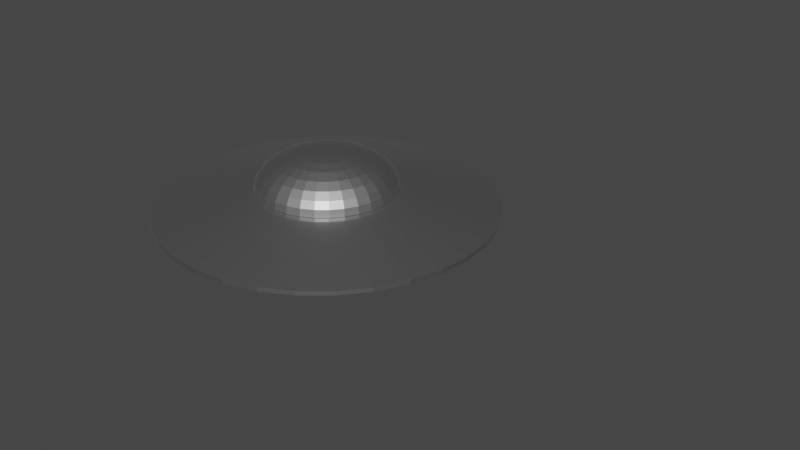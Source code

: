 # Source: untitled.blend  (saved by Blender 2.81.16; exported with 4.5.12 LTS)
import bpy
from mathutils import Matrix  # noqa: F401  (used for matrix-valued properties, if any)

bpy.ops.wm.read_factory_settings(use_empty=True)
scene = bpy.context.scene
scene.name = 'Scene'

# ---- collections
col_collection = bpy.data.collections.new('Collection'); scene.collection.children.link(col_collection)
col_collection_2 = bpy.data.collections.new('Collection 2'); scene.collection.children.link(col_collection_2)

# ---- materials (node trees are filled in below, after node groups)
mat_disk = bpy.data.materials.new('Disk')
mat_dome = bpy.data.materials.new('Dome')
mat_light = bpy.data.materials.new('Light')

# ---- material node trees
mat_disk.use_nodes = True; mat_disk.node_tree.nodes.clear()
_N = mat_disk.node_tree.nodes; _L = mat_disk.node_tree.links
n0 = _N.new('ShaderNodeOutputMaterial'); n0.name = 'Material Output'; n0.location = (300, 300)
n1 = _N.new('ShaderNodeBsdfPrincipled'); n1.name = 'Principled BSDF'; n1.location = (10, 300)
n1.distribution = 'GGX'
n1.subsurface_method = 'BURLEY'
n1.inputs[0].default_value = (0.4575, 0.4575, 0.4575, 1.0)
n1.inputs[1].default_value = 1.0
n1.inputs[3].default_value = 1.45
n1.inputs[27].default_value = (0.0, 0.0, 0.0, 1.0)
n1.inputs[28].default_value = 1.0
_L.new(n1.outputs[0], n0.inputs[0])
n0.is_active_output = True
mat_dome.use_nodes = True; mat_dome.node_tree.nodes.clear()
_N = mat_dome.node_tree.nodes; _L = mat_dome.node_tree.links
n0 = _N.new('ShaderNodeOutputMaterial'); n0.name = 'Material Output'; n0.location = (300, 300)
n1 = _N.new('ShaderNodeBsdfPrincipled'); n1.name = 'Principled BSDF'; n1.location = (10, 300)
n1.distribution = 'GGX'
n1.subsurface_method = 'BURLEY'
n1.inputs[0].default_value = (0.4575, 0.4575, 0.4575, 1.0)
n1.inputs[1].default_value = 1.0
n1.inputs[3].default_value = 1.45
n1.inputs[27].default_value = (0.0, 0.0, 0.0, 1.0)
n1.inputs[28].default_value = 1.0
_L.new(n1.outputs[0], n0.inputs[0])
n0.is_active_output = True
mat_light.use_nodes = True; mat_light.node_tree.nodes.clear()
_N = mat_light.node_tree.nodes; _L = mat_light.node_tree.links
n0 = _N.new('ShaderNodeOutputMaterial'); n0.name = 'Material Output'; n0.location = (300, 300)
n1 = _N.new('ShaderNodeBsdfPrincipled'); n1.name = 'Principled BSDF'; n1.location = (10, 300)
n1.distribution = 'GGX'
n1.subsurface_method = 'BURLEY'
n1.inputs[0].default_value = (0.4575, 0.4575, 0.4575, 1.0)
n1.inputs[1].default_value = 1.0
n1.inputs[3].default_value = 1.45
n1.inputs[27].default_value = (0.0, 0.0, 0.0, 1.0)
n1.inputs[28].default_value = 1.0
_L.new(n1.outputs[0], n0.inputs[0])
n0.is_active_output = True

# ---- world
world_world = bpy.data.worlds.new('World'); scene.world = world_world
world_world.use_nodes = True; world_world.node_tree.nodes.clear()
_N = world_world.node_tree.nodes; _L = world_world.node_tree.links
n0 = _N.new('ShaderNodeOutputWorld'); n0.name = 'World Output'; n0.location = (300, 300)
n1 = _N.new('ShaderNodeBackground'); n1.name = 'Background'; n1.location = (10, 300)
n1.inputs[0].default_value = (0.05088, 0.05088, 0.05088, 1.0)
_L.new(n1.outputs[0], n0.inputs[0])
n0.is_active_output = True
world_world.color = (0.05088, 0.05088, 0.05088)
world_world.use_sun_shadow = False
world_world.sun_shadow_jitter_overblur = 0.0

# ---- meshes
me_cylinder = bpy.data.meshes.new('Cylinder')
me_cylinder.from_pydata([(-2.215e-07, 0.4149, -1.188), (-2.536e-07, 0.3357, 2.457), (0.08094, 0.4069, -1.188), (0.06549, 0.3292, 2.457), (0.1588, 0.3833, -1.188), (0.1285, 0.3101, 2.457), (0.2305, 0.345, -1.188), (0.1865, 0.2791, 2.457), (0.2934, 0.2934, -1.188), (0.2374, 0.2374, 2.457), (0.345, 0.2305, -1.188), (0.2791, 0.1865, 2.457), (0.3833, 0.1588, -1.188), (0.3101, 0.1285, 2.457), (0.4069, 0.08094, -1.188), (0.3292, 0.06549, 2.457), (0.4149, -3.651e-08, -1.188), (0.3357, -2.646e-08, 2.457), (0.4069, -0.08094, -1.188), (0.3292, -0.06549, 2.457), (0.3833, -0.1588, -1.188), (0.3101, -0.1285, 2.457), (0.345, -0.2305, -1.188), (0.2791, -0.1865, 2.457), (0.2934, -0.2934, -1.188), (0.2374, -0.2374, 2.457), (0.2305, -0.345, -1.188), (0.1865, -0.2791, 2.457), (0.1588, -0.3833, -1.188), (0.1285, -0.3101, 2.457), (0.08094, -0.4069, -1.188), (0.06549, -0.3292, 2.457), (-1.427e-07, -0.4149, -1.188), (-1.219e-07, -0.3357, 2.457), (-0.08094, -0.4069, -1.188), (-0.06549, -0.3292, 2.457), (-0.1588, -0.3833, -1.188), (-0.1285, -0.3101, 2.457), (-0.2305, -0.345, -1.188), (-0.1865, -0.2791, 2.457), (-0.2934, -0.2934, -1.188), (-0.2374, -0.2374, 2.457), (-0.345, -0.2305, -1.188), (-0.2791, -0.1865, 2.457), (-0.3833, -0.1588, -1.188), (-0.3101, -0.1285, 2.457), (-0.4069, -0.08094, -1.188), (-0.3292, -0.06549, 2.457), (-0.4149, 4.202e-07, -1.188), (-0.3357, 3.588e-07, 2.457), (-0.4069, 0.08094, -1.188), (-0.3292, 0.06549, 2.457), (-0.3833, 0.1588, -1.188), (-0.3101, 0.1285, 2.457), (-0.345, 0.2305, -1.188), (-0.2791, 0.1865, 2.457), (-0.2934, 0.2934, -1.188), (-0.2374, 0.2374, 2.457), (-0.2305, 0.345, -1.188), (-0.1865, 0.2791, 2.457), (-0.1588, 0.3833, -1.188), (-0.1285, 0.3101, 2.457), (-0.08094, 0.4069, -1.188), (-0.06549, 0.3292, 2.457), (0.0, 1.0, -0.1214), (0.1951, 0.9808, -0.1214), (0.3827, 0.9239, -0.1214), (0.5556, 0.8315, -0.1214), (0.7071, 0.7071, -0.1214), (0.8315, 0.5556, -0.1214), (0.9239, 0.3827, -0.1214), (0.9808, 0.1951, -0.1214), (1.0, 7.55e-08, -0.1214), (0.9808, -0.1951, -0.1214), (0.9239, -0.3827, -0.1214), (0.8315, -0.5556, -0.1214), (0.7071, -0.7071, -0.1214), (0.5556, -0.8315, -0.1214), (0.3827, -0.9239, -0.1214), (0.1951, -0.9808, -0.1214), (-3.258e-07, -1.0, -0.1214), (-0.1951, -0.9808, -0.1214), (-0.3827, -0.9239, -0.1214), (-0.5556, -0.8315, -0.1214), (-0.7071, -0.7071, -0.1214), (-0.8315, -0.5556, -0.1214), (-0.9239, -0.3827, -0.1214), (-0.9808, -0.1951, -0.1214), (-1.0, 9.656e-07, -0.1214), (-0.9808, 0.1951, -0.1214), (-0.9239, 0.3827, -0.1214), (-0.8315, 0.5556, -0.1214), (-0.7071, 0.7071, -0.1214), (-0.5556, 0.8315, -0.1214), (-0.3827, 0.9239, -0.1214), (-0.1951, 0.9808, -0.1214), (0.1951, 0.9808, 0.1214), (0.0, 1.0, 0.1214), (0.3827, 0.9239, 0.1214), (0.5556, 0.8315, 0.1214), (0.7071, 0.7071, 0.1214), (0.8315, 0.5556, 0.1214), (0.9239, 0.3827, 0.1214), (0.9808, 0.1951, 0.1214), (1.0, 7.55e-08, 0.1214), (0.9808, -0.1951, 0.1214), (0.9239, -0.3827, 0.1214), (0.8315, -0.5556, 0.1214), (0.7071, -0.7071, 0.1214), (0.5556, -0.8315, 0.1214), (0.3827, -0.9239, 0.1214), (0.1951, -0.9808, 0.1214), (-3.258e-07, -1.0, 0.1214), (-0.1951, -0.9808, 0.1214), (-0.3827, -0.9239, 0.1214), (-0.5556, -0.8315, 0.1214), (-0.7071, -0.7071, 0.1214), (-0.8315, -0.5556, 0.1214), (-0.9239, -0.3827, 0.1214), (-0.9808, -0.1951, 0.1214), (-1.0, 9.656e-07, 0.1214), (-0.9808, 0.1951, 0.1214), (-0.9239, 0.3827, 0.1214), (-0.8315, 0.5556, 0.1214), (-0.7071, 0.7071, 0.1214), (-0.5556, 0.8315, 0.1214), (-0.3827, 0.9239, 0.1214), (-0.1951, 0.9808, 0.1214), (-2.073e-07, 0.4623, -1.188), (0.09019, 0.4534, -1.188), (0.1769, 0.4271, -1.188), (0.2568, 0.3844, -1.188), (0.3269, 0.3269, -1.188), (0.3844, 0.2568, -1.188), (0.4271, 0.1769, -1.188), (0.4534, 0.09019, -1.188), (0.4623, -7.024e-09, -1.188), (0.4534, -0.09019, -1.188), (0.4271, -0.1769, -1.188), (0.3844, -0.2568, -1.188), (0.3269, -0.3269, -1.188), (0.2568, -0.3844, -1.188), (0.1769, -0.4271, -1.188), (0.09019, -0.4534, -1.188), (-1.608e-07, -0.4623, -1.188), (-0.09019, -0.4534, -1.188), (-0.1769, -0.4271, -1.188), (-0.2568, -0.3844, -1.188), (-0.3269, -0.3269, -1.188), (-0.3844, -0.2568, -1.188), (-0.4271, -0.1769, -1.188), (-0.4534, -0.09019, -1.188), (-0.4623, 4.705e-07, -1.188), (-0.4534, 0.09019, -1.188), (-0.4271, 0.1769, -1.188), (-0.3844, 0.2568, -1.188), (-0.3269, 0.3269, -1.188), (-0.2568, 0.3844, -1.188), (-0.1769, 0.4271, -1.188), (-0.09019, 0.4534, -1.188), (0.345, -0.2305, -1.188)], [], [(64, 97, 96, 65), (65, 96, 98, 66), (66, 98, 99, 67), (67, 99, 100, 68), (68, 100, 101, 69), (69, 101, 102, 70), (70, 102, 103, 71), (71, 103, 104, 72), (72, 104, 105, 73), (73, 105, 106, 74), (74, 106, 107, 75), (75, 107, 108, 76), (76, 108, 109, 77), (77, 109, 110, 78), (78, 110, 111, 79), (79, 111, 112, 80), (80, 112, 113, 81), (81, 113, 114, 82), (82, 114, 115, 83), (83, 115, 116, 84), (84, 116, 117, 85), (85, 117, 118, 86), (86, 118, 119, 87), (87, 119, 120, 88), (88, 120, 121, 89), (89, 121, 122, 90), (90, 122, 123, 91), (91, 123, 124, 92), (92, 124, 125, 93), (93, 125, 126, 94), (3, 1, 63, 61, 59, 57, 55, 53, 51, 49, 47, 45, 43, 41, 39, 37, 35, 33, 31, 29, 27, 25, 23, 21, 19, 17, 15, 13, 11, 9, 7, 5), (94, 126, 127, 95), (95, 127, 97, 64), (0, 2, 4, 6, 8, 10, 12, 14, 16, 18, 20, 160, 24, 26, 28, 30, 32, 34, 36, 38, 40, 42, 44, 46, 48, 50, 52, 54, 56, 58, 60, 62), (129, 128, 64, 65), (130, 129, 65, 66), (131, 130, 66, 67), (132, 131, 67, 68), (133, 132, 68, 69), (134, 133, 69, 70), (135, 134, 70, 71), (136, 135, 71, 72), (137, 136, 72, 73), (138, 137, 73, 74), (139, 138, 74, 75), (140, 139, 75, 76), (141, 140, 76, 77), (142, 141, 77, 78), (143, 142, 78, 79), (144, 143, 79, 80), (145, 144, 80, 81), (146, 145, 81, 82), (147, 146, 82, 83), (148, 147, 83, 84), (149, 148, 84, 85), (150, 149, 85, 86), (151, 150, 86, 87), (152, 151, 87, 88), (153, 152, 88, 89), (154, 153, 89, 90), (155, 154, 90, 91), (156, 155, 91, 92), (157, 156, 92, 93), (158, 157, 93, 94), (159, 158, 94, 95), (128, 159, 95, 64), (1, 3, 96, 97), (3, 5, 98, 96), (5, 7, 99, 98), (7, 9, 100, 99), (9, 11, 101, 100), (11, 13, 102, 101), (13, 15, 103, 102), (15, 17, 104, 103), (17, 19, 105, 104), (19, 21, 106, 105), (21, 23, 107, 106), (23, 25, 108, 107), (25, 27, 109, 108), (27, 29, 110, 109), (29, 31, 111, 110), (31, 33, 112, 111), (33, 35, 113, 112), (35, 37, 114, 113), (37, 39, 115, 114), (39, 41, 116, 115), (41, 43, 117, 116), (43, 45, 118, 117), (45, 47, 119, 118), (47, 49, 120, 119), (49, 51, 121, 120), (51, 53, 122, 121), (53, 55, 123, 122), (55, 57, 124, 123), (57, 59, 125, 124), (59, 61, 126, 125), (61, 63, 127, 126), (63, 1, 97, 127), (2, 0, 128, 129), (4, 2, 129, 130), (6, 4, 130, 131), (8, 6, 131, 132), (10, 8, 132, 133), (12, 10, 133, 134), (14, 12, 134, 135), (16, 14, 135, 136), (18, 16, 136, 137), (20, 18, 137, 138), (160, 20, 138, 139), (24, 22, 139, 140), (26, 24, 140, 141), (28, 26, 141, 142), (30, 28, 142, 143), (32, 30, 143, 144), (34, 32, 144, 145), (36, 34, 145, 146), (38, 36, 146, 147), (40, 38, 147, 148), (42, 40, 148, 149), (44, 42, 149, 150), (46, 44, 150, 151), (48, 46, 151, 152), (50, 48, 152, 153), (52, 50, 153, 154), (54, 52, 154, 155), (56, 54, 155, 156), (58, 56, 156, 157), (60, 58, 157, 158), (62, 60, 158, 159), (0, 62, 159, 128)])
_uv = me_cylinder.uv_layers.new(name='UVMap')
_uv.uv.foreach_set('vector', [1.0, 0.5, 1.0, 1.0, 0.9688, 1.0, 0.9688, 0.5, 0.9688, 0.5, 0.9688, 1.0, 0.9375, 1.0, 0.9375, 0.5, 0.9375, 0.5, 0.9375, 1.0, 0.9062, 1.0, 0.9062, 0.5, 0.9062, 0.5, 0.9062, 1.0, 0.875, 1.0, 0.875, 0.5, 0.875, 0.5, 0.875, 1.0, 0.8438, 1.0, 0.8438, 0.5, 0.8438, 0.5, 0.8438, 1.0, 0.8125, 1.0, 0.8125, 0.5, 0.8125, 0.5, 0.8125, 1.0, 0.7812, 1.0, 0.7812, 0.5, 0.7812, 0.5, 0.7812, 1.0, 0.75, 1.0, 0.75, 0.5, 0.75, 0.5, 0.75, 1.0, 0.7188, 1.0, 0.7188, 0.5, 0.7188, 0.5, 0.7188, 1.0, 0.6875, 1.0, 0.6875, 0.5, 0.6875, 0.5, 0.6875, 1.0, 0.6562, 1.0, 0.6562, 0.5, 0.6562, 0.5, 0.6562, 1.0, 0.625, 1.0, 0.625, 0.5, 0.625, 0.5, 0.625, 1.0, 0.5938, 1.0, 0.5938, 0.5, 0.5938, 0.5, 0.5938, 1.0, 0.5625, 1.0, 0.5625, 0.5, 0.5625, 0.5, 0.5625, 1.0, 0.5312, 1.0, 0.5312, 0.5, 0.5312, 0.5, 0.5312, 1.0, 0.5, 1.0, 0.5, 0.5, 0.5, 0.5, 0.5, 1.0, 0.4688, 1.0, 0.4688, 0.5, 0.4688, 0.5, 0.4688, 1.0, 0.4375, 1.0, 0.4375, 0.5, 0.4375, 0.5, 0.4375, 1.0, 0.4062, 1.0, 0.4062, 0.5, 0.4062, 0.5, 0.4062, 1.0, 0.375, 1.0, 0.375, 0.5, 0.375, 0.5, 0.375, 1.0, 0.3438, 1.0, 0.3438, 0.5, 0.3438, 0.5, 0.3438, 1.0, 0.3125, 1.0, 0.3125, 0.5, 0.3125, 0.5, 0.3125, 1.0, 0.2812, 1.0, 0.2812, 0.5, 0.2812, 0.5, 0.2812, 1.0, 0.25, 1.0, 0.25, 0.5, 0.25, 0.5, 0.25, 1.0, 0.2188, 1.0, 0.2188, 0.5, 0.2188, 0.5, 0.2188, 1.0, 0.1875, 1.0, 0.1875, 0.5, 0.1875, 0.5, 0.1875, 1.0, 0.1562, 1.0, 0.1562, 0.5, 0.1562, 0.5, 0.1562, 1.0, 0.125, 1.0, 0.125, 0.5, 0.125, 0.5, 0.125, 1.0, 0.09375, 1.0, 0.09375, 0.5, 0.09375, 0.5, 0.09375, 1.0, 0.0625, 1.0, 0.0625, 0.5, 0.2657, 0.329, 0.25, 0.3306, 0.2343, 0.329, 0.2192, 0.3244, 0.2052, 0.317, 0.193, 0.307, 0.183, 0.2948, 0.1756, 0.2808, 0.171, 0.2657, 0.1694, 0.25, 0.171, 0.2343, 0.1756, 0.2192, 0.183, 0.2052, 0.193, 0.193, 0.2052, 0.183, 0.2192, 0.1756, 0.2343, 0.171, 0.25, 0.1694, 0.2657, 0.171, 0.2808, 0.1756, 0.2948, 0.183, 0.307, 0.193, 0.317, 0.2052, 0.3244, 0.2192, 0.329, 0.2343, 0.3306, 0.25, 0.329, 0.2657, 0.3244, 0.2808, 0.317, 0.2948, 0.307, 0.307, 0.2948, 0.317, 0.2808, 0.3244, 0.0625, 0.5, 0.0625, 1.0, 0.03125, 1.0, 0.03125, 0.5, 0.03125, 0.5, 0.03125, 1.0, 0.0, 1.0, 0.0, 0.5, 0.75, 0.3496, 0.7694, 0.3477, 0.7881, 0.342, 0.8053, 0.3328, 0.8204, 0.3204, 0.8328, 0.3053, 0.842, 0.2881, 0.8477, 0.2694, 0.8496, 0.25, 0.8477, 0.2306, 0.842, 0.2119, 0.8328, 0.1947, 0.8204, 0.1796, 0.8053, 0.1672, 0.7881, 0.158, 0.7694, 0.1523, 0.75, 0.1504, 0.7306, 0.1523, 0.7119, 0.158, 0.6947, 0.1672, 0.6796, 0.1796, 0.6672, 0.1947, 0.658, 0.2119, 0.6523, 0.2306, 0.6504, 0.25, 0.6523, 0.2694, 0.658, 0.2881, 0.6672, 0.3053, 0.6796, 0.3204, 0.6947, 0.3328, 0.7119, 0.342, 0.7306, 0.3477, 0.7716, 0.3588, 0.75, 0.361, 0.75, 0.49, 0.7968, 0.4854, 0.7925, 0.3525, 0.7716, 0.3588, 0.7968, 0.4854, 0.8418, 0.4717, 0.8116, 0.3423, 0.7925, 0.3525, 0.8418, 0.4717, 0.8833, 0.4496, 0.8285, 0.3285, 0.8116, 0.3423, 0.8833, 0.4496, 0.9197, 0.4197, 0.8423, 0.3116, 0.8285, 0.3285, 0.9197, 0.4197, 0.9496, 0.3833, 0.8525, 0.2925, 0.8423, 0.3116, 0.9496, 0.3833, 0.9717, 0.3418, 0.8588, 0.2716, 0.8525, 0.2925, 0.9717, 0.3418, 0.9854, 0.2968, 0.861, 0.25, 0.8588, 0.2716, 0.9854, 0.2968, 0.99, 0.25, 0.8588, 0.2284, 0.861, 0.25, 0.99, 0.25, 0.9854, 0.2032, 0.8525, 0.2075, 0.8588, 0.2284, 0.9854, 0.2032, 0.9717, 0.1582, 0.8423, 0.1884, 0.8525, 0.2075, 0.9717, 0.1582, 0.9496, 0.1167, 0.8285, 0.1715, 0.8423, 0.1884, 0.9496, 0.1167, 0.9197, 0.08029, 0.8116, 0.1577, 0.8285, 0.1715, 0.9197, 0.08029, 0.8833, 0.05045, 0.7925, 0.1475, 0.8116, 0.1577, 0.8833, 0.05045, 0.8418, 0.02827, 0.7716, 0.1412, 0.7925, 0.1475, 0.8418, 0.02827, 0.7968, 0.01461, 0.75, 0.139, 0.7716, 0.1412, 0.7968, 0.01461, 0.75, 0.01, 0.7284, 0.1412, 0.75, 0.139, 0.75, 0.01, 0.7032, 0.01461, 0.7075, 0.1475, 0.7284, 0.1412, 0.7032, 0.01461, 0.6582, 0.02827, 0.6884, 0.1577, 0.7075, 0.1475, 0.6582, 0.02827, 0.6167, 0.05045, 0.6715, 0.1715, 0.6884, 0.1577, 0.6167, 0.05045, 0.5803, 0.08029, 0.6577, 0.1884, 0.6715, 0.1715, 0.5803, 0.08029, 0.5504, 0.1167, 0.6475, 0.2075, 0.6577, 0.1884, 0.5504, 0.1167, 0.5283, 0.1582, 0.6412, 0.2284, 0.6475, 0.2075, 0.5283, 0.1582, 0.5146, 0.2032, 0.639, 0.25, 0.6412, 0.2284, 0.5146, 0.2032, 0.51, 0.25, 0.6412, 0.2716, 0.639, 0.25, 0.51, 0.25, 0.5146, 0.2968, 0.6475, 0.2925, 0.6412, 0.2716, 0.5146, 0.2968, 0.5283, 0.3418, 0.6577, 0.3116, 0.6475, 0.2925, 0.5283, 0.3418, 0.5504, 0.3833, 0.6715, 0.3285, 0.6577, 0.3116, 0.5504, 0.3833, 0.5803, 0.4197, 0.6884, 0.3423, 0.6715, 0.3285, 0.5803, 0.4197, 0.6167, 0.4496, 0.7075, 0.3525, 0.6884, 0.3423, 0.6167, 0.4496, 0.6582, 0.4717, 0.7284, 0.3588, 0.7075, 0.3525, 0.6582, 0.4717, 0.7032, 0.4854, 0.75, 0.361, 0.7284, 0.3588, 0.7032, 0.4854, 0.75, 0.49, 0.25, 0.3306, 0.2657, 0.329, 0.2968, 0.4854, 0.25, 0.49, 0.2657, 0.329, 0.2808, 0.3244, 0.3418, 0.4717, 0.2968, 0.4854, 0.2808, 0.3244, 0.2948, 0.317, 0.3833, 0.4496, 0.3418, 0.4717, 0.2948, 0.317, 0.307, 0.307, 0.4197, 0.4197, 0.3833, 0.4496, 0.307, 0.307, 0.317, 0.2948, 0.4496, 0.3833, 0.4197, 0.4197, 0.317, 0.2948, 0.3244, 0.2808, 0.4717, 0.3418, 0.4496, 0.3833, 0.3244, 0.2808, 0.329, 0.2657, 0.4854, 0.2968, 0.4717, 0.3418, 0.329, 0.2657, 0.3306, 0.25, 0.49, 0.25, 0.4854, 0.2968, 0.3306, 0.25, 0.329, 0.2343, 0.4854, 0.2032, 0.49, 0.25, 0.329, 0.2343, 0.3244, 0.2192, 0.4717, 0.1582, 0.4854, 0.2032, 0.3244, 0.2192, 0.317, 0.2052, 0.4496, 0.1167, 0.4717, 0.1582, 0.317, 0.2052, 0.307, 0.193, 0.4197, 0.08029, 0.4496, 0.1167, 0.307, 0.193, 0.2948, 0.183, 0.3833, 0.05045, 0.4197, 0.08029, 0.2948, 0.183, 0.2808, 0.1756, 0.3418, 0.02827, 0.3833, 0.05045, 0.2808, 0.1756, 0.2657, 0.171, 0.2968, 0.01461, 0.3418, 0.02827, 0.2657, 0.171, 0.25, 0.1694, 0.25, 0.01, 0.2968, 0.01461, 0.25, 0.1694, 0.2343, 0.171, 0.2032, 0.01461, 0.25, 0.01, 0.2343, 0.171, 0.2192, 0.1756, 0.1582, 0.02827, 0.2032, 0.01461, 0.2192, 0.1756, 0.2052, 0.183, 0.1167, 0.05045, 0.1582, 0.02827, 0.2052, 0.183, 0.193, 0.193, 0.08029, 0.08029, 0.1167, 0.05045, 0.193, 0.193, 0.183, 0.2052, 0.05045, 0.1167, 0.08029, 0.08029, 0.183, 0.2052, 0.1756, 0.2192, 0.02827, 0.1582, 0.05045, 0.1167, 0.1756, 0.2192, 0.171, 0.2343, 0.01461, 0.2032, 0.02827, 0.1582, 0.171, 0.2343, 0.1694, 0.25, 0.01, 0.25, 0.01461, 0.2032, 0.1694, 0.25, 0.171, 0.2657, 0.01461, 0.2968, 0.01, 0.25, 0.171, 0.2657, 0.1756, 0.2808, 0.02827, 0.3418, 0.01461, 0.2968, 0.1756, 0.2808, 0.183, 0.2948, 0.05045, 0.3833, 0.02827, 0.3418, 0.183, 0.2948, 0.193, 0.307, 0.08029, 0.4197, 0.05045, 0.3833, 0.193, 0.307, 0.2052, 0.317, 0.1167, 0.4496, 0.08029, 0.4197, 0.2052, 0.317, 0.2192, 0.3244, 0.1582, 0.4717, 0.1167, 0.4496, 0.2192, 0.3244, 0.2343, 0.329, 0.2032, 0.4854, 0.1582, 0.4717, 0.2343, 0.329, 0.25, 0.3306, 0.25, 0.49, 0.2032, 0.4854, 0.7694, 0.3477, 0.75, 0.3496, 0.75, 0.361, 0.7716, 0.3588, 0.7881, 0.342, 0.7694, 0.3477, 0.7716, 0.3588, 0.7925, 0.3525, 0.8053, 0.3328, 0.7881, 0.342, 0.7925, 0.3525, 0.8116, 0.3423, 0.8204, 0.3204, 0.8053, 0.3328, 0.8116, 0.3423, 0.8285, 0.3285, 0.8328, 0.3053, 0.8204, 0.3204, 0.8285, 0.3285, 0.8423, 0.3116, 0.842, 0.2881, 0.8328, 0.3053, 0.8423, 0.3116, 0.8525, 0.2925, 0.8477, 0.2694, 0.842, 0.2881, 0.8525, 0.2925, 0.8588, 0.2716, 0.8496, 0.25, 0.8477, 0.2694, 0.8588, 0.2716, 0.861, 0.25, 0.8477, 0.2306, 0.8496, 0.25, 0.861, 0.25, 0.8588, 0.2284, 0.842, 0.2119, 0.8477, 0.2306, 0.8588, 0.2284, 0.8525, 0.2075, 0.8328, 0.1947, 0.842, 0.2119, 0.8525, 0.2075, 0.8423, 0.1884, 0.8204, 0.1796, 0.8328, 0.1947, 0.8423, 0.1884, 0.8285, 0.1715, 0.8053, 0.1672, 0.8204, 0.1796, 0.8285, 0.1715, 0.8116, 0.1577, 0.7881, 0.158, 0.8053, 0.1672, 0.8116, 0.1577, 0.7925, 0.1475, 0.7694, 0.1523, 0.7881, 0.158, 0.7925, 0.1475, 0.7716, 0.1412, 0.75, 0.1504, 0.7694, 0.1523, 0.7716, 0.1412, 0.75, 0.139, 0.7306, 0.1523, 0.75, 0.1504, 0.75, 0.139, 0.7284, 0.1412, 0.7119, 0.158, 0.7306, 0.1523, 0.7284, 0.1412, 0.7075, 0.1475, 0.6947, 0.1672, 0.7119, 0.158, 0.7075, 0.1475, 0.6884, 0.1577, 0.6796, 0.1796, 0.6947, 0.1672, 0.6884, 0.1577, 0.6715, 0.1715, 0.6672, 0.1947, 0.6796, 0.1796, 0.6715, 0.1715, 0.6577, 0.1884, 0.658, 0.2119, 0.6672, 0.1947, 0.6577, 0.1884, 0.6475, 0.2075, 0.6523, 0.2306, 0.658, 0.2119, 0.6475, 0.2075, 0.6412, 0.2284, 0.6504, 0.25, 0.6523, 0.2306, 0.6412, 0.2284, 0.639, 0.25, 0.6523, 0.2694, 0.6504, 0.25, 0.639, 0.25, 0.6412, 0.2716, 0.658, 0.2881, 0.6523, 0.2694, 0.6412, 0.2716, 0.6475, 0.2925, 0.6672, 0.3053, 0.658, 0.2881, 0.6475, 0.2925, 0.6577, 0.3116, 0.6796, 0.3204, 0.6672, 0.3053, 0.6577, 0.3116, 0.6715, 0.3285, 0.6947, 0.3328, 0.6796, 0.3204, 0.6715, 0.3285, 0.6884, 0.3423, 0.7119, 0.342, 0.6947, 0.3328, 0.6884, 0.3423, 0.7075, 0.3525, 0.7306, 0.3477, 0.7119, 0.342, 0.7075, 0.3525, 0.7284, 0.3588, 0.75, 0.3496, 0.7306, 0.3477, 0.7284, 0.3588, 0.75, 0.361])
me_cylinder.materials.append(mat_disk)
me_cylinder.use_remesh_fix_poles = True
me_cylinder.use_remesh_preserve_attributes = False
me_cylinder.use_mirror_vertex_groups = False
me_cylinder.update()
me_sphere = bpy.data.meshes.new('Sphere')
me_sphere.from_pydata([(6.714e-08, 0.1596, 0.3284), (6.714e-08, 0.2317, 0.3079), (6.714e-08, 0.2948, 0.2805), (6.714e-08, 0.3467, 0.247), (6.714e-08, 0.3852, 0.2088), (6.714e-08, 0.409, 0.1674), (6.714e-08, 0.417, 0.1243), (0.03113, 0.1565, 0.3284), (0.04519, 0.2272, 0.3079), (0.05752, 0.2892, 0.2805), (0.06764, 0.34, 0.247), (0.07516, 0.3778, 0.2088), (0.07979, 0.4011, 0.1674), (0.08135, 0.409, 0.1243), (0.03113, 0.07516, 0.3409), (0.06107, 0.1474, 0.3284), (0.08865, 0.214, 0.3079), (0.1128, 0.2724, 0.2805), (0.1327, 0.3203, 0.247), (0.1474, 0.3559, 0.2088), (0.1565, 0.3778, 0.1674), (0.1596, 0.3852, 0.1243), (0.08865, 0.1327, 0.3284), (0.1287, 0.1926, 0.3079), (0.1638, 0.2452, 0.2805), (0.1926, 0.2883, 0.247), (0.214, 0.3203, 0.2088), (0.2272, 0.34, 0.1674), (0.2317, 0.3467, 0.1243), (0.05752, 0.05752, 0.3409), (0.1128, 0.1128, 0.3284), (0.1638, 0.1638, 0.3079), (0.2085, 0.2085, 0.2805), (0.2452, 0.2452, 0.247), (0.2724, 0.2724, 0.2088), (0.2892, 0.2892, 0.1674), (0.2948, 0.2948, 0.1243), (0.1327, 0.08865, 0.3284), (0.1926, 0.1287, 0.3079), (0.2452, 0.1638, 0.2805), (0.2883, 0.1926, 0.247), (0.3203, 0.214, 0.2088), (0.34, 0.2272, 0.1674), (0.3467, 0.2317, 0.1243), (0.07516, 0.03113, 0.3409), (0.1474, 0.06106, 0.3284), (0.214, 0.08865, 0.3079), (0.2724, 0.1128, 0.2805), (0.3203, 0.1327, 0.247), (0.3559, 0.1474, 0.2088), (0.3778, 0.1565, 0.1674), (0.3852, 0.1596, 0.1243), (0.1565, 0.03113, 0.3284), (0.2272, 0.04519, 0.3079), (0.2892, 0.05752, 0.2805), (0.34, 0.06764, 0.247), (0.3778, 0.07516, 0.2088), (0.4011, 0.07979, 0.1674), (0.409, 0.08135, 0.1243), (0.1596, -2.512e-07, 0.3284), (0.2317, -2.481e-07, 0.3079), (0.2948, -2.512e-07, 0.2805), (0.3467, -2.574e-07, 0.247), (0.3852, -2.326e-07, 0.2088), (0.409, -2.823e-07, 0.1674), (0.417, -2.761e-07, 0.1243), (0.07979, -0.01587, 0.3409), (0.1565, -0.03113, 0.3284), (0.2272, -0.0452, 0.3079), (0.2892, -0.05752, 0.2805), (0.34, -0.06764, 0.247), (0.3778, -0.07516, 0.2088), (0.4011, -0.07979, 0.1674), (0.409, -0.08135, 0.1243), (0.1474, -0.06107, 0.3284), (0.214, -0.08865, 0.3079), (0.2724, -0.1128, 0.2805), (0.3203, -0.1327, 0.247), (0.3559, -0.1474, 0.2088), (0.3778, -0.1565, 0.1674), (0.3852, -0.1596, 0.1243), (0.1327, -0.08865, 0.3284), (0.1926, -0.1287, 0.3079), (0.2452, -0.1638, 0.2805), (0.2883, -0.1926, 0.247), (0.3203, -0.214, 0.2088), (0.34, -0.2272, 0.1674), (0.3467, -0.2317, 0.1243), (0.05752, -0.05752, 0.3409), (0.1128, -0.1128, 0.3284), (0.1638, -0.1638, 0.3079), (0.2085, -0.2085, 0.2805), (0.2452, -0.2452, 0.247), (0.2724, -0.2724, 0.2088), (0.2892, -0.2892, 0.1674), (0.2948, -0.2948, 0.1243), (0.08865, -0.1327, 0.3284), (0.1287, -0.1926, 0.3079), (0.1638, -0.2452, 0.2805), (0.1926, -0.2883, 0.247), (0.214, -0.3203, 0.2088), (0.2272, -0.34, 0.1674), (0.2317, -0.3467, 0.1243), (0.06107, -0.1474, 0.3284), (0.08865, -0.214, 0.3079), (0.1128, -0.2724, 0.2805), (0.1327, -0.3203, 0.247), (0.1474, -0.3559, 0.2088), (0.1565, -0.3778, 0.1674), (0.1596, -0.3852, 0.1243), (0.01587, -0.07979, 0.3409), (0.03113, -0.1565, 0.3284), (0.04519, -0.2272, 0.3079), (0.05752, -0.2892, 0.2805), (0.06764, -0.34, 0.247), (0.07516, -0.3778, 0.2088), (0.07979, -0.4011, 0.1674), (0.08135, -0.409, 0.1243), (8.433e-08, -0.1596, 0.3284), (7.812e-08, -0.2317, 0.3079), (5.637e-08, -0.2948, 0.2805), (3.152e-08, -0.3467, 0.247), (9.365e-08, -0.3852, 0.2088), (3.152e-08, -0.409, 0.1674), (2.53e-08, -0.417, 0.1243), (-0.01587, -0.07979, 0.3409), (-0.03113, -0.1565, 0.3284), (-0.04519, -0.2272, 0.3079), (-0.05752, -0.2892, 0.2805), (-0.06764, -0.34, 0.247), (-0.07516, -0.3778, 0.2088), (-0.07979, -0.4011, 0.1674), (-0.08135, -0.409, 0.1243), (-0.06107, -0.1474, 0.3284), (-0.08865, -0.214, 0.3079), (-0.1128, -0.2724, 0.2805), (-0.1327, -0.3203, 0.247), (-0.1474, -0.3559, 0.2088), (-0.1565, -0.3778, 0.1674), (-0.1596, -0.3852, 0.1243), (-0.04519, -0.06764, 0.3409), (-0.08865, -0.1327, 0.3284), (-0.1287, -0.1926, 0.3079), (-0.1638, -0.2452, 0.2805), (-0.1926, -0.2883, 0.247), (-0.214, -0.3203, 0.2088), (-0.2272, -0.34, 0.1674), (-0.2317, -0.3467, 0.1243), (-2.893e-08, -3.5e-07, 0.3452), (-0.1128, -0.1128, 0.3284), (-0.1638, -0.1638, 0.3079), (-0.2085, -0.2085, 0.2805), (-0.2452, -0.2452, 0.247), (-0.2724, -0.2724, 0.2088), (-0.2892, -0.2892, 0.1674), (-0.2948, -0.2948, 0.1243), (-0.1327, -0.08865, 0.3284), (-0.1926, -0.1287, 0.3079), (-0.2452, -0.1638, 0.2805), (-0.2883, -0.1926, 0.247), (-0.3203, -0.214, 0.2088), (-0.34, -0.2272, 0.1674), (-0.3467, -0.2317, 0.1243), (-0.07516, -0.03113, 0.3409), (-0.1474, -0.06107, 0.3284), (-0.214, -0.08865, 0.3079), (-0.2724, -0.1128, 0.2805), (-0.3203, -0.1327, 0.247), (-0.3559, -0.1474, 0.2088), (-0.3778, -0.1565, 0.1674), (-0.3852, -0.1596, 0.1243), (-0.1565, -0.03113, 0.3284), (-0.2272, -0.0452, 0.3079), (-0.2892, -0.05752, 0.2805), (-0.34, -0.06764, 0.247), (-0.3778, -0.07516, 0.2088), (-0.4011, -0.07979, 0.1674), (-0.409, -0.08135, 0.1243), (-0.08135, -2.481e-07, 0.3409), (-0.1596, -2.357e-07, 0.3284), (-0.2317, -2.357e-07, 0.3079), (-0.2948, -1.953e-07, 0.2805), (-0.3467, -1.766e-07, 0.247), (-0.3852, -2.512e-07, 0.2088), (-0.409, -1.58e-07, 0.1674), (-0.417, -1.766e-07, 0.1243), (-0.1565, 0.03113, 0.3284), (-0.2272, 0.04519, 0.3079), (-0.2892, 0.05752, 0.2805), (-0.34, 0.06764, 0.247), (-0.3778, 0.07516, 0.2088), (-0.4011, 0.07979, 0.1674), (-0.409, 0.08135, 0.1243), (-0.07516, 0.03113, 0.3409), (-0.1474, 0.06106, 0.3284), (-0.214, 0.08865, 0.3079), (-0.2724, 0.1128, 0.2805), (-0.3203, 0.1327, 0.247), (-0.3559, 0.1474, 0.2088), (-0.3778, 0.1565, 0.1674), (-0.3852, 0.1596, 0.1243), (-0.1327, 0.08865, 0.3284), (-0.1926, 0.1287, 0.3079), (-0.2452, 0.1638, 0.2805), (-0.2883, 0.1926, 0.247), (-0.3203, 0.214, 0.2088), (-0.34, 0.2272, 0.1674), (-0.3467, 0.2317, 0.1243), (-0.05752, 0.05752, 0.3409), (-0.1128, 0.1128, 0.3284), (-0.1638, 0.1638, 0.3079), (-0.2085, 0.2085, 0.2805), (-0.2452, 0.2452, 0.247), (-0.2724, 0.2724, 0.2088), (-0.2892, 0.2892, 0.1674), (-0.2948, 0.2948, 0.1243), (-0.08865, 0.1327, 0.3284), (-0.1287, 0.1926, 0.3079), (-0.1638, 0.2452, 0.2805), (-0.1926, 0.2883, 0.247), (-0.214, 0.3203, 0.2088), (-0.2272, 0.34, 0.1674), (-0.2317, 0.3467, 0.1243), (-0.06107, 0.1474, 0.3284), (-0.08865, 0.214, 0.3079), (-0.1128, 0.2724, 0.2805), (-0.1327, 0.3203, 0.247), (-0.1474, 0.3559, 0.2088), (-0.1565, 0.3778, 0.1674), (-0.1596, 0.3852, 0.1243), (-0.01587, 0.07979, 0.3409), (-0.03113, 0.1565, 0.3284), (-0.04519, 0.2272, 0.3079), (-0.05752, 0.2892, 0.2805), (-0.06764, 0.34, 0.247), (-0.07516, 0.3778, 0.2088), (-0.07979, 0.4011, 0.1674), (-0.08135, 0.409, 0.1243)], [], [(1, 0, 7, 8), (2, 1, 8, 9), (3, 2, 9, 10), (4, 3, 10, 11), (5, 4, 11, 12), (6, 5, 12, 13), (230, 148, 14), (0, 230, 14, 7), (7, 14, 15), (8, 7, 15, 16), (9, 8, 16, 17), (10, 9, 17, 18), (11, 10, 18, 19), (12, 11, 19, 20), (13, 12, 20, 21), (19, 18, 25, 26), (20, 19, 26, 27), (21, 20, 27, 28), (15, 14, 22), (16, 15, 22, 23), (17, 16, 23, 24), (18, 17, 24, 25), (22, 14, 29, 30), (23, 22, 30, 31), (24, 23, 31, 32), (25, 24, 32, 33), (26, 25, 33, 34), (27, 26, 34, 35), (28, 27, 35, 36), (14, 148, 29), (34, 33, 40, 41), (35, 34, 41, 42), (36, 35, 42, 43), (30, 29, 37), (31, 30, 37, 38), (32, 31, 38, 39), (33, 32, 39, 40), (38, 37, 45, 46), (39, 38, 46, 47), (40, 39, 47, 48), (41, 40, 48, 49), (42, 41, 49, 50), (43, 42, 50, 51), (29, 148, 44), (37, 29, 44, 45), (50, 49, 56, 57), (51, 50, 57, 58), (45, 44, 52), (46, 45, 52, 53), (47, 46, 53, 54), (48, 47, 54, 55), (49, 48, 55, 56), (54, 53, 60, 61), (55, 54, 61, 62), (56, 55, 62, 63), (57, 56, 63, 64), (58, 57, 64, 65), (44, 148, 66), (52, 44, 66, 59), (53, 52, 59, 60), (65, 64, 72, 73), (59, 66, 67), (60, 59, 67, 68), (61, 60, 68, 69), (62, 61, 69, 70), (63, 62, 70, 71), (64, 63, 71, 72), (69, 68, 75, 76), (70, 69, 76, 77), (71, 70, 77, 78), (72, 71, 78, 79), (73, 72, 79, 80), (67, 66, 74), (68, 67, 74, 75), (80, 79, 86, 87), (66, 148, 88), (74, 66, 88, 81), (75, 74, 81, 82), (76, 75, 82, 83), (77, 76, 83, 84), (78, 77, 84, 85), (79, 78, 85, 86), (84, 83, 91, 92), (85, 84, 92, 93), (86, 85, 93, 94), (87, 86, 94, 95), (81, 88, 89), (82, 81, 89, 90), (83, 82, 90, 91), (89, 88, 96), (90, 89, 96, 97), (91, 90, 97, 98), (92, 91, 98, 99), (93, 92, 99, 100), (94, 93, 100, 101), (95, 94, 101, 102), (99, 98, 105, 106), (100, 99, 106, 107), (101, 100, 107, 108), (102, 101, 108, 109), (88, 148, 110), (96, 88, 110, 103), (97, 96, 103, 104), (98, 97, 104, 105), (103, 110, 111), (104, 103, 111, 112), (105, 104, 112, 113), (106, 105, 113, 114), (107, 106, 114, 115), (108, 107, 115, 116), (109, 108, 116, 117), (115, 114, 121, 122), (116, 115, 122, 123), (117, 116, 123, 124), (110, 148, 125), (111, 110, 125, 118), (112, 111, 118, 119), (113, 112, 119, 120), (114, 113, 120, 121), (119, 118, 126, 127), (120, 119, 127, 128), (121, 120, 128, 129), (122, 121, 129, 130), (123, 122, 130, 131), (124, 123, 131, 132), (118, 125, 126), (131, 130, 137, 138), (132, 131, 138, 139), (126, 125, 133), (127, 126, 133, 134), (128, 127, 134, 135), (129, 128, 135, 136), (130, 129, 136, 137), (134, 133, 141, 142), (135, 134, 142, 143), (136, 135, 143, 144), (137, 136, 144, 145), (138, 137, 145, 146), (139, 138, 146, 147), (125, 148, 140), (133, 125, 140, 141), (146, 145, 153, 154), (147, 146, 154, 155), (141, 140, 149), (142, 141, 149, 150), (143, 142, 150, 151), (144, 143, 151, 152), (145, 144, 152, 153), (151, 150, 157, 158), (152, 151, 158, 159), (153, 152, 159, 160), (154, 153, 160, 161), (155, 154, 161, 162), (140, 148, 163), (149, 140, 163, 156), (150, 149, 156, 157), (162, 161, 169, 170), (156, 163, 164), (157, 156, 164, 165), (158, 157, 165, 166), (159, 158, 166, 167), (160, 159, 167, 168), (161, 160, 168, 169), (166, 165, 172, 173), (167, 166, 173, 174), (168, 167, 174, 175), (169, 168, 175, 176), (170, 169, 176, 177), (163, 148, 178), (164, 163, 178, 171), (165, 164, 171, 172), (177, 176, 184, 185), (171, 178, 179), (172, 171, 179, 180), (173, 172, 180, 181), (174, 173, 181, 182), (175, 174, 182, 183), (176, 175, 183, 184), (182, 181, 188, 189), (183, 182, 189, 190), (184, 183, 190, 191), (185, 184, 191, 192), (179, 178, 186), (180, 179, 186, 187), (181, 180, 187, 188), (186, 178, 193, 194), (187, 186, 194, 195), (188, 187, 195, 196), (189, 188, 196, 197), (190, 189, 197, 198), (191, 190, 198, 199), (192, 191, 199, 200), (178, 148, 193), (198, 197, 204, 205), (199, 198, 205, 206), (200, 199, 206, 207), (194, 193, 201), (195, 194, 201, 202), (196, 195, 202, 203), (197, 196, 203, 204), (201, 193, 208, 209), (202, 201, 209, 210), (203, 202, 210, 211), (204, 203, 211, 212), (205, 204, 212, 213), (206, 205, 213, 214), (207, 206, 214, 215), (193, 148, 208), (213, 212, 219, 220), (214, 213, 220, 221), (215, 214, 221, 222), (209, 208, 216), (210, 209, 216, 217), (211, 210, 217, 218), (212, 211, 218, 219), (217, 216, 223, 224), (218, 217, 224, 225), (219, 218, 225, 226), (220, 219, 226, 227), (221, 220, 227, 228), (222, 221, 228, 229), (208, 148, 230), (216, 208, 230, 223), (228, 227, 235, 236), (229, 228, 236, 237), (223, 230, 231), (224, 223, 231, 232), (225, 224, 232, 233), (226, 225, 233, 234), (227, 226, 234, 235), (232, 231, 0, 1), (233, 232, 1, 2), (234, 233, 2, 3), (235, 234, 3, 4), (236, 235, 4, 5), (229, 237, 6, 13, 21, 28, 36, 43, 51, 58, 65, 73, 80, 87, 95, 102, 109, 117, 124, 132, 139, 147, 155, 162, 170, 177, 185, 192, 200, 207, 215, 222), (237, 236, 5, 6), (231, 230, 0)])
_uv = me_sphere.uv_layers.new(name='UVMap')
_uv.uv.foreach_set('vector', [0.75, 0.8125, 0.75, 0.875, 0.7188, 0.875, 0.7188, 0.8125, 0.75, 0.75, 0.75, 0.8125, 0.7188, 0.8125, 0.7188, 0.75, 0.75, 0.6875, 0.75, 0.75, 0.7188, 0.75, 0.7188, 0.6875, 0.75, 0.625, 0.75, 0.6875, 0.7188, 0.6875, 0.7188, 0.625, 0.75, 0.5625, 0.75, 0.625, 0.7188, 0.625, 0.7188, 0.5625, 0.75, 0.5, 0.75, 0.5625, 0.7188, 0.5625, 0.7188, 0.5, 0.75, 0.9375, 0.7344, 1.0, 0.7187, 0.9375, 0.75, 0.875, 0.75, 0.9375, 0.7187, 0.9375, 0.7188, 0.875, 0.7188, 0.875, 0.6875, 0.9375, 0.6875, 0.875, 0.7188, 0.8125, 0.7188, 0.875, 0.6875, 0.875, 0.6875, 0.8125, 0.7188, 0.75, 0.7188, 0.8125, 0.6875, 0.8125, 0.6875, 0.75, 0.7188, 0.6875, 0.7188, 0.75, 0.6875, 0.75, 0.6875, 0.6875, 0.7188, 0.625, 0.7188, 0.6875, 0.6875, 0.6875, 0.6875, 0.625, 0.7188, 0.5625, 0.7188, 0.625, 0.6875, 0.625, 0.6875, 0.5625, 0.7188, 0.5, 0.7188, 0.5625, 0.6875, 0.5625, 0.6875, 0.5, 0.6875, 0.625, 0.6875, 0.6875, 0.6562, 0.6875, 0.6562, 0.625, 0.6875, 0.5625, 0.6875, 0.625, 0.6562, 0.625, 0.6562, 0.5625, 0.6875, 0.5, 0.6875, 0.5625, 0.6562, 0.5625, 0.6562, 0.5, 0.6875, 0.875, 0.6562, 0.9375, 0.6562, 0.875, 0.6875, 0.8125, 0.6875, 0.875, 0.6562, 0.875, 0.6562, 0.8125, 0.6875, 0.75, 0.6875, 0.8125, 0.6562, 0.8125, 0.6562, 0.75, 0.6875, 0.6875, 0.6875, 0.75, 0.6562, 0.75, 0.6562, 0.6875, 0.6562, 0.875, 0.6562, 0.9375, 0.625, 0.9375, 0.625, 0.875, 0.6562, 0.8125, 0.6562, 0.875, 0.625, 0.875, 0.625, 0.8125, 0.6562, 0.75, 0.6562, 0.8125, 0.625, 0.8125, 0.625, 0.75, 0.6562, 0.6875, 0.6562, 0.75, 0.625, 0.75, 0.625, 0.6875, 0.6562, 0.625, 0.6562, 0.6875, 0.625, 0.6875, 0.625, 0.625, 0.6562, 0.5625, 0.6562, 0.625, 0.625, 0.625, 0.625, 0.5625, 0.6562, 0.5, 0.6562, 0.5625, 0.625, 0.5625, 0.625, 0.5, 0.6562, 0.9375, 0.6406, 1.0, 0.625, 0.9375, 0.625, 0.625, 0.625, 0.6875, 0.5937, 0.6875, 0.5937, 0.625, 0.625, 0.5625, 0.625, 0.625, 0.5937, 0.625, 0.5937, 0.5625, 0.625, 0.5, 0.625, 0.5625, 0.5937, 0.5625, 0.5937, 0.5, 0.625, 0.875, 0.5937, 0.9375, 0.5937, 0.875, 0.625, 0.8125, 0.625, 0.875, 0.5937, 0.875, 0.5937, 0.8125, 0.625, 0.75, 0.625, 0.8125, 0.5937, 0.8125, 0.5937, 0.75, 0.625, 0.6875, 0.625, 0.75, 0.5937, 0.75, 0.5937, 0.6875, 0.5937, 0.8125, 0.5937, 0.875, 0.5625, 0.875, 0.5625, 0.8125, 0.5937, 0.75, 0.5937, 0.8125, 0.5625, 0.8125, 0.5625, 0.75, 0.5937, 0.6875, 0.5937, 0.75, 0.5625, 0.75, 0.5625, 0.6875, 0.5937, 0.625, 0.5937, 0.6875, 0.5625, 0.6875, 0.5625, 0.625, 0.5937, 0.5625, 0.5937, 0.625, 0.5625, 0.625, 0.5625, 0.5625, 0.5937, 0.5, 0.5937, 0.5625, 0.5625, 0.5625, 0.5625, 0.5, 0.5937, 0.9375, 0.5781, 1.0, 0.5625, 0.9375, 0.5937, 0.875, 0.5937, 0.9375, 0.5625, 0.9375, 0.5625, 0.875, 0.5625, 0.5625, 0.5625, 0.625, 0.5312, 0.625, 0.5312, 0.5625, 0.5625, 0.5, 0.5625, 0.5625, 0.5312, 0.5625, 0.5312, 0.5, 0.5625, 0.875, 0.5312, 0.9375, 0.5312, 0.875, 0.5625, 0.8125, 0.5625, 0.875, 0.5312, 0.875, 0.5312, 0.8125, 0.5625, 0.75, 0.5625, 0.8125, 0.5312, 0.8125, 0.5312, 0.75, 0.5625, 0.6875, 0.5625, 0.75, 0.5312, 0.75, 0.5312, 0.6875, 0.5625, 0.625, 0.5625, 0.6875, 0.5312, 0.6875, 0.5312, 0.625, 0.5312, 0.75, 0.5312, 0.8125, 0.5, 0.8125, 0.5, 0.75, 0.5312, 0.6875, 0.5312, 0.75, 0.5, 0.75, 0.5, 0.6875, 0.5312, 0.625, 0.5312, 0.6875, 0.5, 0.6875, 0.5, 0.625, 0.5312, 0.5625, 0.5312, 0.625, 0.5, 0.625, 0.5, 0.5625, 0.5312, 0.5, 0.5312, 0.5625, 0.5, 0.5625, 0.5, 0.5, 0.5312, 0.9375, 0.5156, 1.0, 0.5, 0.9375, 0.5312, 0.875, 0.5312, 0.9375, 0.5, 0.9375, 0.5, 0.875, 0.5312, 0.8125, 0.5312, 0.875, 0.5, 0.875, 0.5, 0.8125, 0.5, 0.5, 0.5, 0.5625, 0.4687, 0.5625, 0.4687, 0.5, 0.5, 0.875, 0.4687, 0.9375, 0.4687, 0.875, 0.5, 0.8125, 0.5, 0.875, 0.4687, 0.875, 0.4687, 0.8125, 0.5, 0.75, 0.5, 0.8125, 0.4687, 0.8125, 0.4687, 0.75, 0.5, 0.6875, 0.5, 0.75, 0.4687, 0.75, 0.4687, 0.6875, 0.5, 0.625, 0.5, 0.6875, 0.4687, 0.6875, 0.4687, 0.625, 0.5, 0.5625, 0.5, 0.625, 0.4687, 0.625, 0.4687, 0.5625, 0.4687, 0.75, 0.4687, 0.8125, 0.4375, 0.8125, 0.4375, 0.75, 0.4687, 0.6875, 0.4687, 0.75, 0.4375, 0.75, 0.4375, 0.6875, 0.4687, 0.625, 0.4687, 0.6875, 0.4375, 0.6875, 0.4375, 0.625, 0.4687, 0.5625, 0.4687, 0.625, 0.4375, 0.625, 0.4375, 0.5625, 0.4687, 0.5, 0.4687, 0.5625, 0.4375, 0.5625, 0.4375, 0.5, 0.4687, 0.875, 0.4375, 0.9375, 0.4375, 0.875, 0.4687, 0.8125, 0.4687, 0.875, 0.4375, 0.875, 0.4375, 0.8125, 0.4375, 0.5, 0.4375, 0.5625, 0.4062, 0.5625, 0.4062, 0.5, 0.4375, 0.9375, 0.4219, 1.0, 0.4062, 0.9375, 0.4375, 0.875, 0.4375, 0.9375, 0.4062, 0.9375, 0.4062, 0.875, 0.4375, 0.8125, 0.4375, 0.875, 0.4062, 0.875, 0.4062, 0.8125, 0.4375, 0.75, 0.4375, 0.8125, 0.4062, 0.8125, 0.4062, 0.75, 0.4375, 0.6875, 0.4375, 0.75, 0.4062, 0.75, 0.4062, 0.6875, 0.4375, 0.625, 0.4375, 0.6875, 0.4062, 0.6875, 0.4062, 0.625, 0.4375, 0.5625, 0.4375, 0.625, 0.4062, 0.625, 0.4062, 0.5625, 0.4062, 0.6875, 0.4062, 0.75, 0.375, 0.75, 0.375, 0.6875, 0.4062, 0.625, 0.4062, 0.6875, 0.375, 0.6875, 0.375, 0.625, 0.4062, 0.5625, 0.4062, 0.625, 0.375, 0.625, 0.375, 0.5625, 0.4062, 0.5, 0.4062, 0.5625, 0.375, 0.5625, 0.375, 0.5, 0.4062, 0.875, 0.375, 0.9375, 0.375, 0.875, 0.4062, 0.8125, 0.4062, 0.875, 0.375, 0.875, 0.375, 0.8125, 0.4062, 0.75, 0.4062, 0.8125, 0.375, 0.8125, 0.375, 0.75, 0.375, 0.875, 0.3437, 0.9375, 0.3437, 0.875, 0.375, 0.8125, 0.375, 0.875, 0.3437, 0.875, 0.3437, 0.8125, 0.375, 0.75, 0.375, 0.8125, 0.3437, 0.8125, 0.3437, 0.75, 0.375, 0.6875, 0.375, 0.75, 0.3437, 0.75, 0.3437, 0.6875, 0.375, 0.625, 0.375, 0.6875, 0.3437, 0.6875, 0.3437, 0.625, 0.375, 0.5625, 0.375, 0.625, 0.3437, 0.625, 0.3437, 0.5625, 0.375, 0.5, 0.375, 0.5625, 0.3437, 0.5625, 0.3437, 0.5, 0.3437, 0.6875, 0.3437, 0.75, 0.3125, 0.75, 0.3125, 0.6875, 0.3437, 0.625, 0.3437, 0.6875, 0.3125, 0.6875, 0.3125, 0.625, 0.3437, 0.5625, 0.3437, 0.625, 0.3125, 0.625, 0.3125, 0.5625, 0.3437, 0.5, 0.3437, 0.5625, 0.3125, 0.5625, 0.3125, 0.5, 0.3437, 0.9375, 0.3281, 1.0, 0.3125, 0.9375, 0.3437, 0.875, 0.3437, 0.9375, 0.3125, 0.9375, 0.3125, 0.875, 0.3437, 0.8125, 0.3437, 0.875, 0.3125, 0.875, 0.3125, 0.8125, 0.3437, 0.75, 0.3437, 0.8125, 0.3125, 0.8125, 0.3125, 0.75, 0.3125, 0.875, 0.2812, 0.9375, 0.2812, 0.875, 0.3125, 0.8125, 0.3125, 0.875, 0.2812, 0.875, 0.2812, 0.8125, 0.3125, 0.75, 0.3125, 0.8125, 0.2812, 0.8125, 0.2812, 0.75, 0.3125, 0.6875, 0.3125, 0.75, 0.2812, 0.75, 0.2812, 0.6875, 0.3125, 0.625, 0.3125, 0.6875, 0.2812, 0.6875, 0.2812, 0.625, 0.3125, 0.5625, 0.3125, 0.625, 0.2812, 0.625, 0.2812, 0.5625, 0.3125, 0.5, 0.3125, 0.5625, 0.2812, 0.5625, 0.2812, 0.5, 0.2812, 0.625, 0.2812, 0.6875, 0.25, 0.6875, 0.25, 0.625, 0.2812, 0.5625, 0.2812, 0.625, 0.25, 0.625, 0.25, 0.5625, 0.2812, 0.5, 0.2812, 0.5625, 0.25, 0.5625, 0.25, 0.5, 0.2812, 0.9375, 0.2656, 1.0, 0.25, 0.9375, 0.2812, 0.875, 0.2812, 0.9375, 0.25, 0.9375, 0.25, 0.875, 0.2812, 0.8125, 0.2812, 0.875, 0.25, 0.875, 0.25, 0.8125, 0.2812, 0.75, 0.2812, 0.8125, 0.25, 0.8125, 0.25, 0.75, 0.2812, 0.6875, 0.2812, 0.75, 0.25, 0.75, 0.25, 0.6875, 0.25, 0.8125, 0.25, 0.875, 0.2188, 0.875, 0.2188, 0.8125, 0.25, 0.75, 0.25, 0.8125, 0.2188, 0.8125, 0.2188, 0.75, 0.25, 0.6875, 0.25, 0.75, 0.2188, 0.75, 0.2187, 0.6875, 0.25, 0.625, 0.25, 0.6875, 0.2187, 0.6875, 0.2188, 0.625, 0.25, 0.5625, 0.25, 0.625, 0.2188, 0.625, 0.2187, 0.5625, 0.25, 0.5, 0.25, 0.5625, 0.2187, 0.5625, 0.2187, 0.5, 0.25, 0.875, 0.2188, 0.9375, 0.2188, 0.875, 0.2187, 0.5625, 0.2188, 0.625, 0.1875, 0.625, 0.1875, 0.5625, 0.2187, 0.5, 0.2187, 0.5625, 0.1875, 0.5625, 0.1875, 0.5, 0.2188, 0.875, 0.1875, 0.9375, 0.1875, 0.875, 0.2188, 0.8125, 0.2188, 0.875, 0.1875, 0.875, 0.1875, 0.8125, 0.2188, 0.75, 0.2188, 0.8125, 0.1875, 0.8125, 0.1875, 0.75, 0.2187, 0.6875, 0.2188, 0.75, 0.1875, 0.75, 0.1875, 0.6875, 0.2188, 0.625, 0.2187, 0.6875, 0.1875, 0.6875, 0.1875, 0.625, 0.1875, 0.8125, 0.1875, 0.875, 0.1563, 0.875, 0.1563, 0.8125, 0.1875, 0.75, 0.1875, 0.8125, 0.1563, 0.8125, 0.1562, 0.75, 0.1875, 0.6875, 0.1875, 0.75, 0.1562, 0.75, 0.1562, 0.6875, 0.1875, 0.625, 0.1875, 0.6875, 0.1562, 0.6875, 0.1562, 0.625, 0.1875, 0.5625, 0.1875, 0.625, 0.1562, 0.625, 0.1562, 0.5625, 0.1875, 0.5, 0.1875, 0.5625, 0.1562, 0.5625, 0.1562, 0.5, 0.1875, 0.9375, 0.1719, 1.0, 0.1563, 0.9375, 0.1875, 0.875, 0.1875, 0.9375, 0.1563, 0.9375, 0.1563, 0.875, 0.1562, 0.5625, 0.1562, 0.625, 0.125, 0.625, 0.125, 0.5625, 0.1562, 0.5, 0.1562, 0.5625, 0.125, 0.5625, 0.125, 0.5, 0.1563, 0.875, 0.125, 0.9375, 0.125, 0.875, 0.1563, 0.8125, 0.1563, 0.875, 0.125, 0.875, 0.125, 0.8125, 0.1562, 0.75, 0.1563, 0.8125, 0.125, 0.8125, 0.125, 0.75, 0.1562, 0.6875, 0.1562, 0.75, 0.125, 0.75, 0.125, 0.6875, 0.1562, 0.625, 0.1562, 0.6875, 0.125, 0.6875, 0.125, 0.625, 0.125, 0.75, 0.125, 0.8125, 0.09375, 0.8125, 0.09375, 0.75, 0.125, 0.6875, 0.125, 0.75, 0.09375, 0.75, 0.09375, 0.6875, 0.125, 0.625, 0.125, 0.6875, 0.09375, 0.6875, 0.09375, 0.625, 0.125, 0.5625, 0.125, 0.625, 0.09375, 0.625, 0.09375, 0.5625, 0.125, 0.5, 0.125, 0.5625, 0.09375, 0.5625, 0.09375, 0.5, 0.125, 0.9375, 0.1094, 1.0, 0.09375, 0.9375, 0.125, 0.875, 0.125, 0.9375, 0.09375, 0.9375, 0.09375, 0.875, 0.125, 0.8125, 0.125, 0.875, 0.09375, 0.875, 0.09375, 0.8125, 0.09375, 0.5, 0.09375, 0.5625, 0.0625, 0.5625, 0.0625, 0.5, 0.09375, 0.875, 0.0625, 0.9375, 0.0625, 0.875, 0.09375, 0.8125, 0.09375, 0.875, 0.0625, 0.875, 0.0625, 0.8125, 0.09375, 0.75, 0.09375, 0.8125, 0.0625, 0.8125, 0.0625, 0.75, 0.09375, 0.6875, 0.09375, 0.75, 0.0625, 0.75, 0.0625, 0.6875, 0.09375, 0.625, 0.09375, 0.6875, 0.0625, 0.6875, 0.0625, 0.625, 0.09375, 0.5625, 0.09375, 0.625, 0.0625, 0.625, 0.0625, 0.5625, 0.0625, 0.75, 0.0625, 0.8125, 0.03125, 0.8125, 0.03125, 0.75, 0.0625, 0.6875, 0.0625, 0.75, 0.03125, 0.75, 0.03125, 0.6875, 0.0625, 0.625, 0.0625, 0.6875, 0.03125, 0.6875, 0.03125, 0.625, 0.0625, 0.5625, 0.0625, 0.625, 0.03125, 0.625, 0.03125, 0.5625, 0.0625, 0.5, 0.0625, 0.5625, 0.03125, 0.5625, 0.03125, 0.5, 0.0625, 0.9375, 0.04688, 1.0, 0.03125, 0.9375, 0.0625, 0.875, 0.0625, 0.9375, 0.03125, 0.9375, 0.03125, 0.875, 0.0625, 0.8125, 0.0625, 0.875, 0.03125, 0.875, 0.03125, 0.8125, 0.03125, 0.5, 0.03125, 0.5625, 0.0, 0.5625, 0.0, 0.5, 0.03125, 0.875, 2.384e-07, 0.9375, 8.941e-08, 0.875, 0.03125, 0.8125, 0.03125, 0.875, 8.941e-08, 0.875, 5.96e-08, 0.8125, 0.03125, 0.75, 0.03125, 0.8125, 5.96e-08, 0.8125, 0.0, 0.75, 0.03125, 0.6875, 0.03125, 0.75, 0.0, 0.75, 0.0, 0.6875, 0.03125, 0.625, 0.03125, 0.6875, 0.0, 0.6875, 5.96e-08, 0.625, 0.03125, 0.5625, 0.03125, 0.625, 5.96e-08, 0.625, 0.0, 0.5625, 1.0, 0.6875, 1.0, 0.75, 0.9688, 0.75, 0.9688, 0.6875, 1.0, 0.625, 1.0, 0.6875, 0.9688, 0.6875, 0.9688, 0.625, 1.0, 0.5625, 1.0, 0.625, 0.9688, 0.625, 0.9688, 0.5625, 1.0, 0.5, 1.0, 0.5625, 0.9688, 0.5625, 0.9688, 0.5, 1.0, 0.875, 0.9688, 0.9375, 0.9688, 0.875, 1.0, 0.8125, 1.0, 0.875, 0.9688, 0.875, 0.9688, 0.8125, 1.0, 0.75, 1.0, 0.8125, 0.9688, 0.8125, 0.9688, 0.75, 0.9688, 0.875, 0.9688, 0.9375, 0.9375, 0.9375, 0.9375, 0.875, 0.9688, 0.8125, 0.9688, 0.875, 0.9375, 0.875, 0.9375, 0.8125, 0.9688, 0.75, 0.9688, 0.8125, 0.9375, 0.8125, 0.9375, 0.75, 0.9688, 0.6875, 0.9688, 0.75, 0.9375, 0.75, 0.9375, 0.6875, 0.9688, 0.625, 0.9688, 0.6875, 0.9375, 0.6875, 0.9375, 0.625, 0.9688, 0.5625, 0.9688, 0.625, 0.9375, 0.625, 0.9375, 0.5625, 0.9688, 0.5, 0.9688, 0.5625, 0.9375, 0.5625, 0.9375, 0.5, 0.9688, 0.9375, 0.9531, 1.0, 0.9375, 0.9375, 0.9375, 0.625, 0.9375, 0.6875, 0.9062, 0.6875, 0.9062, 0.625, 0.9375, 0.5625, 0.9375, 0.625, 0.9062, 0.625, 0.9062, 0.5625, 0.9375, 0.5, 0.9375, 0.5625, 0.9062, 0.5625, 0.9062, 0.5, 0.9375, 0.875, 0.9063, 0.9375, 0.9063, 0.875, 0.9375, 0.8125, 0.9375, 0.875, 0.9063, 0.875, 0.9062, 0.8125, 0.9375, 0.75, 0.9375, 0.8125, 0.9062, 0.8125, 0.9062, 0.75, 0.9375, 0.6875, 0.9375, 0.75, 0.9062, 0.75, 0.9062, 0.6875, 0.9063, 0.875, 0.9063, 0.9375, 0.875, 0.9375, 0.875, 0.875, 0.9062, 0.8125, 0.9063, 0.875, 0.875, 0.875, 0.875, 0.8125, 0.9062, 0.75, 0.9062, 0.8125, 0.875, 0.8125, 0.875, 0.75, 0.9062, 0.6875, 0.9062, 0.75, 0.875, 0.75, 0.875, 0.6875, 0.9062, 0.625, 0.9062, 0.6875, 0.875, 0.6875, 0.875, 0.625, 0.9062, 0.5625, 0.9062, 0.625, 0.875, 0.625, 0.875, 0.5625, 0.9062, 0.5, 0.9062, 0.5625, 0.875, 0.5625, 0.875, 0.5, 0.9063, 0.9375, 0.8906, 1.0, 0.875, 0.9375, 0.875, 0.625, 0.875, 0.6875, 0.8438, 0.6875, 0.8438, 0.625, 0.875, 0.5625, 0.875, 0.625, 0.8438, 0.625, 0.8438, 0.5625, 0.875, 0.5, 0.875, 0.5625, 0.8438, 0.5625, 0.8438, 0.5, 0.875, 0.875, 0.8438, 0.9375, 0.8438, 0.875, 0.875, 0.8125, 0.875, 0.875, 0.8438, 0.875, 0.8438, 0.8125, 0.875, 0.75, 0.875, 0.8125, 0.8438, 0.8125, 0.8438, 0.75, 0.875, 0.6875, 0.875, 0.75, 0.8438, 0.75, 0.8438, 0.6875, 0.8438, 0.8125, 0.8438, 0.875, 0.8125, 0.875, 0.8125, 0.8125, 0.8438, 0.75, 0.8438, 0.8125, 0.8125, 0.8125, 0.8125, 0.75, 0.8438, 0.6875, 0.8438, 0.75, 0.8125, 0.75, 0.8125, 0.6875, 0.8438, 0.625, 0.8438, 0.6875, 0.8125, 0.6875, 0.8125, 0.625, 0.8438, 0.5625, 0.8438, 0.625, 0.8125, 0.625, 0.8125, 0.5625, 0.8438, 0.5, 0.8438, 0.5625, 0.8125, 0.5625, 0.8125, 0.5, 0.8438, 0.9375, 0.8281, 1.0, 0.8125, 0.9375, 0.8438, 0.875, 0.8438, 0.9375, 0.8125, 0.9375, 0.8125, 0.875, 0.8125, 0.5625, 0.8125, 0.625, 0.7812, 0.625, 0.7812, 0.5625, 0.8125, 0.5, 0.8125, 0.5625, 0.7812, 0.5625, 0.7812, 0.5, 0.8125, 0.875, 0.7812, 0.9375, 0.7812, 0.875, 0.8125, 0.8125, 0.8125, 0.875, 0.7812, 0.875, 0.7812, 0.8125, 0.8125, 0.75, 0.8125, 0.8125, 0.7812, 0.8125, 0.7812, 0.75, 0.8125, 0.6875, 0.8125, 0.75, 0.7812, 0.75, 0.7812, 0.6875, 0.8125, 0.625, 0.8125, 0.6875, 0.7812, 0.6875, 0.7812, 0.625, 0.7812, 0.8125, 0.7812, 0.875, 0.75, 0.875, 0.75, 0.8125, 0.7812, 0.75, 0.7812, 0.8125, 0.75, 0.8125, 0.75, 0.75, 0.7812, 0.6875, 0.7812, 0.75, 0.75, 0.75, 0.75, 0.6875, 0.7812, 0.625, 0.7812, 0.6875, 0.75, 0.6875, 0.75, 0.625, 0.7812, 0.5625, 0.7812, 0.625, 0.75, 0.625, 0.75, 0.5625, 0.8125, 0.5, 0.7812, 0.5, 0.75, 0.5, 0.7188, 0.5, 0.6875, 0.5, 0.6562, 0.5, 0.625, 0.5, 0.5937, 0.5, 0.5625, 0.5, 0.5312, 0.5, 0.5, 0.5, 0.4687, 0.5, 0.4375, 0.5, 0.4062, 0.5, 0.375, 0.5, 0.3437, 0.5, 0.3125, 0.5, 0.2812, 0.5, 0.25, 0.5, 0.2187, 0.5, 0.1875, 0.5, 0.1562, 0.5, 0.125, 0.5, 0.09375, 0.5, 0.0625, 0.5, 0.03125, 0.5, 1.0, 0.5, 0.9688, 0.5, 0.9375, 0.5, 0.9062, 0.5, 0.875, 0.5, 0.8438, 0.5, 0.7812, 0.5, 0.7812, 0.5625, 0.75, 0.5625, 0.75, 0.5, 0.7812, 0.875, 0.75, 0.9375, 0.75, 0.875])
me_sphere.materials.append(mat_dome)
me_sphere.use_remesh_fix_poles = True
me_sphere.use_remesh_preserve_attributes = False
me_sphere.use_mirror_vertex_groups = False
me_sphere.update()
me_circle_001 = bpy.data.meshes.new('Circle.001')
me_circle_001.from_pydata([(0.0, 1.0, 0.0), (-0.9511, 0.309, 0.0), (-0.5878, -0.809, 0.0), (0.5878, -0.809, 0.0), (0.9511, 0.309, 0.0)], [(1, 0), (2, 1), (3, 2), (4, 3), (0, 4)], [])
_uv = me_circle_001.uv_layers.new(name='UVMap')
_uv.uv.foreach_set('vector', [])
me_circle_001.use_remesh_fix_poles = True
me_circle_001.use_remesh_preserve_attributes = False
me_circle_001.use_mirror_vertex_groups = False
me_circle_001.update()
me_icosphere = bpy.data.meshes.new('Icosphere')
me_icosphere.from_pydata([(0.0, 0.0, -1.0), (0.7236, -0.5257, -0.4472), (-0.2764, -0.8506, -0.4472), (-0.8944, 0.0, -0.4472), (-0.2764, 0.8506, -0.4472), (0.7236, 0.5257, -0.4472), (0.2764, -0.8506, 0.4472), (-0.7236, -0.5257, 0.4472), (-0.7236, 0.5257, 0.4472), (0.2764, 0.8506, 0.4472), (0.8944, 0.0, 0.4472), (0.0, 0.0, 1.0), (-0.1625, -0.5, -0.8507), (0.4253, -0.309, -0.8507), (0.2629, -0.809, -0.5257), (0.8506, 0.0, -0.5257), (0.4253, 0.309, -0.8507), (-0.5257, 0.0, -0.8507), (-0.6882, -0.5, -0.5257), (-0.1625, 0.5, -0.8507), (-0.6882, 0.5, -0.5257), (0.2629, 0.809, -0.5257), (0.9511, -0.309, 0.0), (0.9511, 0.309, 0.0), (0.0, -1.0, 0.0), (0.5878, -0.809, 0.0), (-0.9511, -0.309, 0.0), (-0.5878, -0.809, 0.0), (-0.5878, 0.809, 0.0), (-0.9511, 0.309, 0.0), (0.5878, 0.809, 0.0), (0.0, 1.0, 0.0), (0.6882, -0.5, 0.5257), (-0.2629, -0.809, 0.5257), (-0.8506, 0.0, 0.5257), (-0.2629, 0.809, 0.5257), (0.6882, 0.5, 0.5257), (0.1625, -0.5, 0.8507), (0.5257, 0.0, 0.8507), (-0.4253, -0.309, 0.8507), (-0.4253, 0.309, 0.8507), (0.1625, 0.5, 0.8507)], [], [(0, 13, 12), (1, 13, 15), (0, 12, 17), (0, 17, 19), (0, 19, 16), (1, 15, 22), (2, 14, 24), (3, 18, 26), (4, 20, 28), (5, 21, 30), (1, 22, 25), (2, 24, 27), (3, 26, 29), (4, 28, 31), (5, 30, 23), (6, 32, 37), (7, 33, 39), (8, 34, 40), (9, 35, 41), (10, 36, 38), (38, 41, 11), (38, 36, 41), (36, 9, 41), (41, 40, 11), (41, 35, 40), (35, 8, 40), (40, 39, 11), (40, 34, 39), (34, 7, 39), (39, 37, 11), (39, 33, 37), (33, 6, 37), (37, 38, 11), (37, 32, 38), (32, 10, 38), (23, 36, 10), (23, 30, 36), (30, 9, 36), (31, 35, 9), (31, 28, 35), (28, 8, 35), (29, 34, 8), (29, 26, 34), (26, 7, 34), (27, 33, 7), (27, 24, 33), (24, 6, 33), (25, 32, 6), (25, 22, 32), (22, 10, 32), (30, 31, 9), (30, 21, 31), (21, 4, 31), (28, 29, 8), (28, 20, 29), (20, 3, 29), (26, 27, 7), (26, 18, 27), (18, 2, 27), (24, 25, 6), (24, 14, 25), (14, 1, 25), (22, 23, 10), (22, 15, 23), (15, 5, 23), (16, 21, 5), (16, 19, 21), (19, 4, 21), (19, 20, 4), (19, 17, 20), (17, 3, 20), (17, 18, 3), (17, 12, 18), (12, 2, 18), (15, 16, 5), (15, 13, 16), (13, 0, 16), (12, 14, 2), (12, 13, 14), (13, 1, 14)])
me_icosphere.polygons.foreach_set('use_smooth', [True] * 80)
_uv = me_icosphere.uv_layers.new(name='UVMap')
_uv.uv.foreach_set('vector', [0.8182, 0.0, 0.7727, 0.07873, 0.8636, 0.07873, 0.7273, 0.1575, 0.6818, 0.07873, 0.6364, 0.1575, 0.09091, 0.0, 0.04545, 0.07873, 0.1364, 0.07873, 0.2727, 0.0, 0.2273, 0.07873, 0.3182, 0.07873, 0.4545, 0.0, 0.4091, 0.07873, 0.5, 0.07873, 0.7273, 0.1575, 0.6364, 0.1575, 0.6818, 0.2362, 0.9091, 0.1575, 0.8182, 0.1575, 0.8636, 0.2362, 0.1818, 0.1575, 0.09091, 0.1575, 0.1364, 0.2362, 0.3636, 0.1575, 0.2727, 0.1575, 0.3182, 0.2362, 0.5455, 0.1575, 0.4545, 0.1575, 0.5, 0.2362, 0.7273, 0.1575, 0.6818, 0.2362, 0.7727, 0.2362, 0.9091, 0.1575, 0.8636, 0.2362, 0.9545, 0.2362, 0.1818, 0.1575, 0.1364, 0.2362, 0.2273, 0.2362, 0.3636, 0.1575, 0.3182, 0.2362, 0.4091, 0.2362, 0.5455, 0.1575, 0.5, 0.2362, 0.5909, 0.2362, 0.8182, 0.3149, 0.7273, 0.3149, 0.7727, 0.3937, 1.0, 0.3149, 0.9091, 0.3149, 0.9545, 0.3937, 0.2727, 0.3149, 0.1818, 0.3149, 0.2273, 0.3937, 0.4545, 0.3149, 0.3636, 0.3149, 0.4091, 0.3937, 0.6364, 0.3149, 0.5455, 0.3149, 0.5909, 0.3937, 0.5909, 0.3937, 0.5, 0.3937, 0.5455, 0.4724, 0.5909, 0.3937, 0.5455, 0.3149, 0.5, 0.3937, 0.5455, 0.3149, 0.4545, 0.3149, 0.5, 0.3937, 0.4091, 0.3937, 0.3182, 0.3937, 0.3636, 0.4724, 0.4091, 0.3937, 0.3636, 0.3149, 0.3182, 0.3937, 0.3636, 0.3149, 0.2727, 0.3149, 0.3182, 0.3937, 0.2273, 0.3937, 0.1364, 0.3937, 0.1818, 0.4724, 0.2273, 0.3937, 0.1818, 0.3149, 0.1364, 0.3937, 0.1818, 0.3149, 0.09091, 0.3149, 0.1364, 0.3937, 0.9545, 0.3937, 0.8636, 0.3937, 0.9091, 0.4724, 0.9545, 0.3937, 0.9091, 0.3149, 0.8636, 0.3937, 0.9091, 0.3149, 0.8182, 0.3149, 0.8636, 0.3937, 0.7727, 0.3937, 0.6818, 0.3937, 0.7273, 0.4724, 0.7727, 0.3937, 0.7273, 0.3149, 0.6818, 0.3937, 0.7273, 0.3149, 0.6364, 0.3149, 0.6818, 0.3937, 0.5909, 0.2362, 0.5455, 0.3149, 0.6364, 0.3149, 0.5909, 0.2362, 0.5, 0.2362, 0.5455, 0.3149, 0.5, 0.2362, 0.4545, 0.3149, 0.5455, 0.3149, 0.4091, 0.2362, 0.3636, 0.3149, 0.4545, 0.3149, 0.4091, 0.2362, 0.3182, 0.2362, 0.3636, 0.3149, 0.3182, 0.2362, 0.2727, 0.3149, 0.3636, 0.3149, 0.2273, 0.2362, 0.1818, 0.3149, 0.2727, 0.3149, 0.2273, 0.2362, 0.1364, 0.2362, 0.1818, 0.3149, 0.1364, 0.2362, 0.09091, 0.3149, 0.1818, 0.3149, 0.9545, 0.2362, 0.9091, 0.3149, 1.0, 0.3149, 0.9545, 0.2362, 0.8636, 0.2362, 0.9091, 0.3149, 0.8636, 0.2362, 0.8182, 0.3149, 0.9091, 0.3149, 0.7727, 0.2362, 0.7273, 0.3149, 0.8182, 0.3149, 0.7727, 0.2362, 0.6818, 0.2362, 0.7273, 0.3149, 0.6818, 0.2362, 0.6364, 0.3149, 0.7273, 0.3149, 0.5, 0.2362, 0.4091, 0.2362, 0.4545, 0.3149, 0.5, 0.2362, 0.4545, 0.1575, 0.4091, 0.2362, 0.4545, 0.1575, 0.3636, 0.1575, 0.4091, 0.2362, 0.3182, 0.2362, 0.2273, 0.2362, 0.2727, 0.3149, 0.3182, 0.2362, 0.2727, 0.1575, 0.2273, 0.2362, 0.2727, 0.1575, 0.1818, 0.1575, 0.2273, 0.2362, 0.1364, 0.2362, 0.04545, 0.2362, 0.09091, 0.3149, 0.1364, 0.2362, 0.09091, 0.1575, 0.04545, 0.2362, 0.09091, 0.1575, 0.0, 0.1575, 0.04545, 0.2362, 0.8636, 0.2362, 0.7727, 0.2362, 0.8182, 0.3149, 0.8636, 0.2362, 0.8182, 0.1575, 0.7727, 0.2362, 0.8182, 0.1575, 0.7273, 0.1575, 0.7727, 0.2362, 0.6818, 0.2362, 0.5909, 0.2362, 0.6364, 0.3149, 0.6818, 0.2362, 0.6364, 0.1575, 0.5909, 0.2362, 0.6364, 0.1575, 0.5455, 0.1575, 0.5909, 0.2362, 0.5, 0.07873, 0.4545, 0.1575, 0.5455, 0.1575, 0.5, 0.07873, 0.4091, 0.07873, 0.4545, 0.1575, 0.4091, 0.07873, 0.3636, 0.1575, 0.4545, 0.1575, 0.3182, 0.07873, 0.2727, 0.1575, 0.3636, 0.1575, 0.3182, 0.07873, 0.2273, 0.07873, 0.2727, 0.1575, 0.2273, 0.07873, 0.1818, 0.1575, 0.2727, 0.1575, 0.1364, 0.07873, 0.09091, 0.1575, 0.1818, 0.1575, 0.1364, 0.07873, 0.04545, 0.07873, 0.09091, 0.1575, 0.04545, 0.07873, 0.0, 0.1575, 0.09091, 0.1575, 0.6364, 0.1575, 0.5909, 0.07873, 0.5455, 0.1575, 0.6364, 0.1575, 0.6818, 0.07873, 0.5909, 0.07873, 0.6818, 0.07873, 0.6364, 0.0, 0.5909, 0.07873, 0.8636, 0.07873, 0.8182, 0.1575, 0.9091, 0.1575, 0.8636, 0.07873, 0.7727, 0.07873, 0.8182, 0.1575, 0.7727, 0.07873, 0.7273, 0.1575, 0.8182, 0.1575])
me_icosphere.materials.append(mat_light)
me_icosphere.use_remesh_fix_poles = True
me_icosphere.use_remesh_preserve_attributes = False
me_icosphere.use_mirror_vertex_groups = False
me_icosphere.update()

# ---- objects
ob_cylinder = bpy.data.objects.new('Cylinder', me_cylinder)
ob_sphere = bpy.data.objects.new('Sphere', me_sphere)
ob_circle = bpy.data.objects.new('Circle', me_circle_001)
ob_icosphere = bpy.data.objects.new('Icosphere', me_icosphere)

# ---- transforms, parenting, visibility, modifiers, constraints
ob_cylinder.location = (0.0, 0.0, -7.451e-09)
ob_cylinder.rotation_euler = (0.0, -0.0, 3.142)
ob_cylinder.scale = (-1.0, -1.0, -0.1031)
ob_cylinder.lineart.crease_threshold = 0.0
ob_sphere.parent = ob_cylinder
ob_sphere.matrix_parent_inverse = Matrix(((1.0, -0.0, -0.0, 0.0), (-0.0, 1.0, 0.0, -0.0), (-0.0, 0.0, -9.7, 0.0), (0.0, -0.0, 0.0, 1.0)))
ob_sphere.location = (0.0, 0.0, 0.0)
ob_sphere.lineart.crease_threshold = 0.0
ob_circle.parent = ob_cylinder
ob_circle.matrix_parent_inverse = Matrix(((1.0, 3.258e-07, -0.0, 0.0), (-3.258e-07, 1.0, 0.0, -0.0), (-0.0, 0.0, -9.7, -7.227e-08), (0.0, -0.0, 0.0, 1.0)))
ob_circle.location = (0.0, 0.0, 0.09182)
ob_circle.scale = (0.5818, 0.5818, 0.5818)
ob_circle.lineart.crease_threshold = 0.0
_m = ob_circle.modifiers.new('ParticleSettings', 'PARTICLE_SYSTEM')
ob_icosphere.location = (1.909, 0.0, 0.0)
ob_icosphere.scale = (0.1769, 0.1769, 0.1769)
ob_icosphere.lineart.crease_threshold = 0.0

# ---- collection membership
col_collection.objects.link(ob_cylinder)
col_collection.objects.link(ob_sphere)
col_collection.objects.link(ob_circle)
col_collection_2.objects.link(ob_icosphere)
def _layer_coll(name, lc=None):
    lc = lc or bpy.context.view_layer.layer_collection
    for c in lc.children:
        if c.name == name: return c
        r = _layer_coll(name, c)
        if r: return r
_layer_coll('Collection 2').exclude = True

# ---- scene / render settings (as saved in the file)
scene.frame_start = 1; scene.frame_end = 250; scene.frame_set(1)
scene.render.engine = 'CYCLES'
scene.cycles.use_denoising = False
scene.cycles.samples = 128
scene.cycles.sampling_pattern = 'TABULATED_SOBOL'
scene.cycles.use_adaptive_sampling = False
scene.cycles.use_light_tree = False
scene.view_settings.view_transform = 'Filmic'
bpy.context.view_layer.update()

# ---- added for rendering (the .blend has no active camera and no usable light): camera, sun
cam_auto = bpy.data.cameras.new('AutoCamera')
cam_auto.lens = 50.0
cam_auto.sensor_width = 36.0
cam_auto.clip_end = 1000.0
ob_auto_camera = bpy.data.objects.new('AutoCamera', cam_auto)
scene.collection.objects.link(ob_auto_camera)
ob_auto_camera.location = (3.9794, -4.1288, 2.79848)
ob_auto_camera.rotation_euler = (1.09748, -7.21219e-08, 0.694738)
scene.camera = ob_auto_camera
light_auto_sun = bpy.data.lights.new('AutoSun', 'SUN')
light_auto_sun.energy = 3.0
light_auto_sun.angle = 0.0523599
ob_auto_sun = bpy.data.objects.new('AutoSun', light_auto_sun)
scene.collection.objects.link(ob_auto_sun)
ob_auto_sun.rotation_euler = (0.872665, 0.174533, 0.523599)
bpy.context.view_layer.update()
